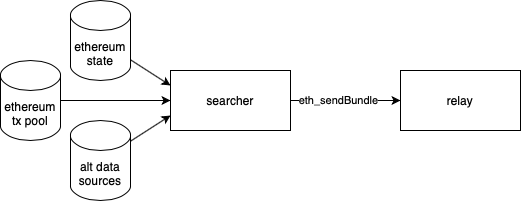

The diagram above was exported from draw.io. Its source (the exported page's mxGraphModel, read from the mxfile embedded in the PNG):
<mxGraphModel dx="946" dy="639" grid="1" gridSize="10" guides="1" tooltips="1" connect="1" arrows="1" fold="1" page="1" pageScale="1" pageWidth="827" pageHeight="1169" math="0" shadow="0">
  <root>
    <mxCell id="0" />
    <mxCell id="1" parent="0" />
    <mxCell id="2" style="edgeStyle=none;rounded=0;orthogonalLoop=1;jettySize=auto;html=1;exitX=1;exitY=0.5;exitDx=0;exitDy=0;" edge="1" source="4" target="11" parent="1">
      <mxGeometry relative="1" as="geometry" />
    </mxCell>
    <mxCell id="3" value="eth_sendBundle" style="edgeLabel;html=1;align=center;verticalAlign=middle;resizable=0;points=[];" vertex="1" connectable="0" parent="2">
      <mxGeometry x="-0.1375" y="1" relative="1" as="geometry">
        <mxPoint as="offset" />
      </mxGeometry>
    </mxCell>
    <mxCell id="4" value="searcher" style="rounded=0;whiteSpace=wrap;html=1;" vertex="1" parent="1">
      <mxGeometry x="200" y="920" width="120" height="60" as="geometry" />
    </mxCell>
    <mxCell id="5" style="edgeStyle=none;rounded=0;orthogonalLoop=1;jettySize=auto;html=1;entryX=0;entryY=0.25;entryDx=0;entryDy=0;" edge="1" source="6" target="4" parent="1">
      <mxGeometry relative="1" as="geometry" />
    </mxCell>
    <mxCell id="6" value="ethereum state" style="shape=cylinder3;whiteSpace=wrap;html=1;boundedLbl=1;backgroundOutline=1;size=15;" vertex="1" parent="1">
      <mxGeometry x="100" y="850" width="60" height="80" as="geometry" />
    </mxCell>
    <mxCell id="7" style="edgeStyle=none;rounded=0;orthogonalLoop=1;jettySize=auto;html=1;exitX=1;exitY=0.5;exitDx=0;exitDy=0;exitPerimeter=0;" edge="1" source="8" target="4" parent="1">
      <mxGeometry relative="1" as="geometry" />
    </mxCell>
    <mxCell id="8" value="ethereum tx pool" style="shape=cylinder3;whiteSpace=wrap;html=1;boundedLbl=1;backgroundOutline=1;size=15;" vertex="1" parent="1">
      <mxGeometry x="30" y="910" width="60" height="80" as="geometry" />
    </mxCell>
    <mxCell id="9" style="edgeStyle=none;rounded=0;orthogonalLoop=1;jettySize=auto;html=1;entryX=0;entryY=0.75;entryDx=0;entryDy=0;" edge="1" source="10" target="4" parent="1">
      <mxGeometry relative="1" as="geometry" />
    </mxCell>
    <mxCell id="10" value="alt data sources" style="shape=cylinder3;whiteSpace=wrap;html=1;boundedLbl=1;backgroundOutline=1;size=15;" vertex="1" parent="1">
      <mxGeometry x="100" y="970" width="60" height="80" as="geometry" />
    </mxCell>
    <mxCell id="11" value="relay" style="rounded=0;whiteSpace=wrap;html=1;" vertex="1" parent="1">
      <mxGeometry x="430" y="920" width="120" height="60" as="geometry" />
    </mxCell>
  </root>
</mxGraphModel>